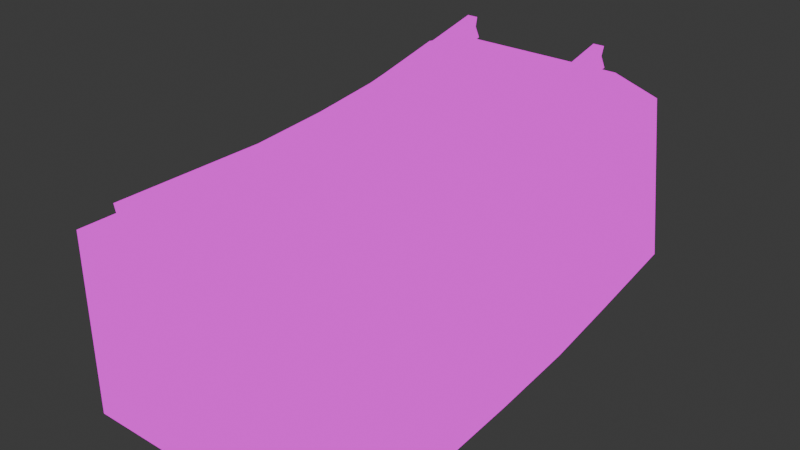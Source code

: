 # Source: track_incline_bottom.blend  (saved by Blender 4.2.66; exported with 4.5.12 LTS)
import bpy
from mathutils import Matrix  # noqa: F401  (used for matrix-valued properties, if any)

bpy.ops.wm.read_factory_settings(use_empty=True)
scene = bpy.context.scene
scene.name = 'Scene'

# ---- images (referenced by path relative to the original .blend; pixels are not part of the script)
import os
ASSET_DIR = os.environ.get("B2B_ASSET_DIR", "")  # directory of the original .blend (textures are referenced by path, not embedded)
HERE = os.path.dirname(os.path.abspath(__file__))  # packed textures are extracted next to this script under _unpacked/

def load_image(name, relpath, width, height, colorspace="sRGB"):
    """Load a texture the original file referenced (path relative to the .blend, or extracted next to this script)."""
    p = next((c for c in (os.path.join(HERE, relpath), os.path.join(ASSET_DIR, relpath)) if relpath and os.path.exists(c)), "")
    if p:
        img = bpy.data.images.load(p, check_existing=True)
        img.name = name
    else:  # same state as the original file: an image datablock whose file is absent (Cycles renders it pink)
        img = bpy.data.images.new(name, width, height)
        img.source = "FILE"
        img.filepath = "//" + (relpath or name)
    img.colorspace_settings.name = colorspace
    return img
img_trains_png = load_image('trains.png', 'trains.png', 1024, 1024, 'sRGB')

# ---- materials (node trees are filled in below, after node groups)
mat_track = bpy.data.materials.new('track')
mat_track.alpha_threshold = 0.0
mat_track.roughness = 0.5
mat_track.line_color = (0.0, 0.0, 0.0, 1.0)

# ---- material node trees
mat_track.use_nodes = True; mat_track.node_tree.nodes.clear()
_N = mat_track.node_tree.nodes; _L = mat_track.node_tree.links
n0 = _N.new('ShaderNodeOutputMaterial'); n0.name = 'Material Output'; n0.location = (300, 300)
n1 = _N.new('ShaderNodeEmission'); n1.name = 'Emission'; n1.location = (10, 300)
n2 = _N.new('ShaderNodeTexImage'); n2.name = 'Image Texture'; n2.location = (-280, 280)
n2.image = img_trains_png
n2.interpolation = 'Closest'
_L.new(n1.outputs[0], n0.inputs[0])
_L.new(n2.outputs[0], n1.inputs[0])
n0.is_active_output = True

# ---- world
world_world = bpy.data.worlds.new('World'); scene.world = world_world
world_world.use_nodes = True; world_world.node_tree.nodes.clear()
_N = world_world.node_tree.nodes; _L = world_world.node_tree.links
n0 = _N.new('ShaderNodeOutputWorld'); n0.name = 'World Output'; n0.location = (300, 300)
n1 = _N.new('ShaderNodeBackground'); n1.name = 'Background'; n1.location = (10, 300)
n1.inputs[0].default_value = (0.05088, 0.05088, 0.05088, 1.0)
_L.new(n1.outputs[0], n0.inputs[0])
n0.is_active_output = True
world_world.color = (0.05088, 0.05088, 0.05088)
world_world.sun_shadow_jitter_overblur = 0.0

# ---- meshes
me_cube_014 = bpy.data.meshes.new('Cube.014')
me_cube_014.from_pydata([(0.7445, -2.5, 0.05879), (0.7445, -2.5, 0.3088), (0.7445, 2.487, 0.559), (0.7445, 2.439, 0.8045), (0.8695, -2.5, 0.05879), (0.8695, -2.5, 0.3088), (0.8695, 2.487, 0.559), (0.8695, 2.439, 0.8045), (0.8366, -2.5, 0.1838), (0.8366, 2.463, 0.6818), (0.7775, 2.463, 0.6818), (0.7775, -2.5, 0.1838), (-0.8739, -2.5, 0.05879), (-0.8739, -2.5, 0.3088), (-0.8739, 2.487, 0.559), (-0.8739, 2.439, 0.8045), (-0.7489, -2.5, 0.05879), (-0.7489, -2.5, 0.3088), (-0.7489, 2.487, 0.559), (-0.7489, 2.439, 0.8045), (-0.7819, -2.5, 0.1838), (-0.7819, 2.463, 0.6818), (-0.841, 2.463, 0.6818), (-0.841, -2.5, 0.1838), (-0.7489, -1.667, 0.05879), (-0.7489, -0.8333, 0.05879), (-0.7489, 0.0, 0.121), (-0.7489, 0.8401, 0.2217), (-0.7489, 1.676, 0.3833), (-0.841, 1.667, 0.508), (-0.841, 0.8333, 0.3465), (-0.841, 0.0, 0.246), (-0.841, -0.8333, 0.1838), (-0.841, -1.667, 0.1838), (-0.8739, -1.667, 0.05879), (-0.8739, -0.8333, 0.05879), (-0.8739, 0.0, 0.121), (-0.8739, 0.8401, 0.2217), (-0.8739, 1.676, 0.3833), (-0.7489, -1.667, 0.3088), (-0.7489, -0.8333, 0.3088), (-0.7489, 0.0, 0.371), (-0.7489, 0.8265, 0.4713), (-0.7489, 1.657, 0.6326), (-0.8739, -1.667, 0.3088), (-0.8739, -0.8333, 0.3088), (-0.8739, 0.0, 0.371), (-0.8739, 0.8265, 0.4713), (-0.8739, 1.657, 0.6326), (-0.7819, -1.667, 0.1838), (-0.7819, -0.8333, 0.1838), (-0.7819, 0.0, 0.246), (-0.7819, 0.8333, 0.3465), (-0.7819, 1.667, 0.508), (0.7445, -1.667, 0.05879), (0.7445, -0.8333, 0.05879), (0.7445, 0.0, 0.121), (0.7445, 0.8401, 0.2217), (0.7445, 1.676, 0.3833), (0.8366, -1.667, 0.1838), (0.8366, -0.8333, 0.1838), (0.8366, 0.0, 0.246), (0.8366, 0.8333, 0.3465), (0.8366, 1.667, 0.508), (0.7445, -1.667, 0.3088), (0.7445, -0.8333, 0.3088), (0.7445, 0.0, 0.371), (0.7445, 0.8265, 0.4713), (0.7445, 1.657, 0.6326), (0.8695, -1.667, 0.05879), (0.8695, -0.8333, 0.05879), (0.8695, 0.0, 0.121), (0.8695, 0.8401, 0.2217), (0.8695, 1.676, 0.3833), (0.7775, 1.667, 0.508), (0.7775, 0.8333, 0.3465), (0.7775, 0.0, 0.246), (0.7775, -0.8333, 0.1838), (0.7775, -1.667, 0.1838), (0.8695, -1.667, 0.3088), (0.8695, -0.8333, 0.3088), (0.8695, 0.0, 0.371), (0.8695, 0.8265, 0.4713), (0.8695, 1.657, 0.6326), (-1.0, -2.126, 0.0), (-1.0, -2.126, 0.0), (-1.0, -2.126, 0.0625), (-1.0, -2.126, 0.0625), (-1.0, -2.126, 0.0625), (-1.0, -1.876, 0.0), (-1.0, -1.876, 0.0), (-1.0, -1.876, 0.0625), (-1.0, -1.876, 0.0625), (-1.0, -1.876, 0.0625), (1.0, -2.126, 0.0), (1.0, -2.126, 0.0), (1.0, -2.126, 0.0625), (1.0, -2.126, 0.0625), (1.0, -2.126, 0.0625), (1.0, -1.876, 0.0), (1.0, -1.876, 0.0), (1.0, -1.876, 0.0625), (1.0, -1.876, 0.0625), (1.0, -1.876, 0.0625), (0.6871, -1.97, 0.05942), (0.7701, -1.97, 0.1528), (0.6871, -1.907, 0.05942), (0.7701, -1.907, 0.1528), (0.9353, -2.031, 0.05942), (0.8522, -2.031, 0.1528), (0.9353, -2.094, 0.05942), (0.8522, -2.094, 0.1528), (0.9353, -1.907, 0.05942), (0.8522, -1.907, 0.1528), (0.9353, -1.97, 0.05942), (0.8522, -1.97, 0.1528), (-0.9338, -1.97, 0.05942), (-0.8507, -1.97, 0.1528), (-0.9338, -1.907, 0.05942), (-0.8507, -1.907, 0.1528), (-0.9338, -2.094, 0.05942), (-0.8507, -2.094, 0.1528), (-0.9338, -2.031, 0.05942), (-0.8507, -2.031, 0.1528), (-0.6855, -2.031, 0.05942), (-0.7686, -2.031, 0.1528), (-0.6855, -2.094, 0.05942), (-0.7686, -2.094, 0.1528), (-0.6855, -1.907, 0.05942), (-0.7686, -1.907, 0.1528), (-0.6855, -1.97, 0.05942), (-0.7686, -1.97, 0.1528), (0.6871, -2.094, 0.05942), (0.7701, -2.094, 0.1528), (0.6871, -2.031, 0.05942), (0.7701, -2.031, 0.1528), (-1.0, -1.126, 0.0), (-1.0, -1.126, 0.0), (-1.0, -1.126, 0.0625), (-1.0, -1.126, 0.0625), (-1.0, -1.126, 0.0625), (-1.0, -0.8762, 0.0), (-1.0, -0.8762, 0.0), (-1.0, -0.8762, 0.0625), (-1.0, -0.8762, 0.0625), (-1.0, -0.8762, 0.0625), (1.0, -1.126, 0.0), (1.0, -1.126, 0.0), (1.0, -1.126, 0.0625), (1.0, -1.126, 0.0625), (1.0, -1.126, 0.0625), (1.0, -0.8762, 0.0), (1.0, -0.8762, 0.0), (1.0, -0.8762, 0.0625), (1.0, -0.8762, 0.0625), (1.0, -0.8762, 0.0625), (0.6871, -0.9696, 0.05942), (0.7701, -0.9696, 0.1528), (0.6871, -0.9071, 0.05942), (0.7701, -0.9071, 0.1528), (0.9353, -1.031, 0.05942), (0.8522, -1.031, 0.1528), (0.9353, -1.094, 0.05942), (0.8522, -1.094, 0.1528), (0.9353, -0.9071, 0.05942), (0.8522, -0.9071, 0.1528), (0.9353, -0.9696, 0.05942), (0.8522, -0.9696, 0.1528), (-0.9338, -0.9696, 0.05942), (-0.8507, -0.9696, 0.1528), (-0.9338, -0.9071, 0.05942), (-0.8507, -0.9071, 0.1528), (-0.9338, -1.094, 0.05942), (-0.8507, -1.094, 0.1528), (-0.9338, -1.031, 0.05942), (-0.8507, -1.031, 0.1528), (-0.6855, -1.031, 0.05942), (-0.7686, -1.031, 0.1528), (-0.6855, -1.094, 0.05942), (-0.7686, -1.094, 0.1528), (-0.6855, -0.9071, 0.05942), (-0.7686, -0.9071, 0.1528), (-0.6855, -0.9696, 0.05942), (-0.7686, -0.9696, 0.1528), (0.6871, -1.094, 0.05942), (0.7701, -1.094, 0.1528), (0.6871, -1.031, 0.05942), (0.7701, -1.031, 0.1528), (-1.0, -0.1259, 0.05192), (-1.0, -0.1259, 0.05192), (-1.0, -0.1302, 0.1143), (-1.0, -0.1302, 0.1143), (-1.0, -0.1302, 0.1143), (-1.0, 0.1235, 0.0689), (-1.0, 0.1235, 0.0689), (-1.0, 0.1192, 0.1313), (-1.0, 0.1192, 0.1313), (-1.0, 0.1192, 0.1313), (1.0, -0.1259, 0.05192), (1.0, -0.1259, 0.05192), (1.0, -0.1302, 0.1143), (1.0, -0.1302, 0.1143), (1.0, -0.1302, 0.1143), (1.0, 0.1235, 0.0689), (1.0, 0.1235, 0.0689), (1.0, 0.1192, 0.1313), (1.0, 0.1192, 0.1313), (1.0, 0.1192, 0.1313), (0.6871, 0.02628, 0.1218), (0.7701, 0.01993, 0.215), (0.6871, 0.08863, 0.1261), (0.7701, 0.08229, 0.2193), (0.9353, -0.03518, 0.1177), (0.8522, -0.04153, 0.2108), (0.9353, -0.09754, 0.1134), (0.8522, -0.1039, 0.2066), (0.9353, 0.08863, 0.1261), (0.8522, 0.08229, 0.2193), (0.9353, 0.02628, 0.1218), (0.8522, 0.01993, 0.215), (-0.9338, 0.02628, 0.1218), (-0.8507, 0.01993, 0.215), (-0.9338, 0.08863, 0.1261), (-0.8507, 0.08229, 0.2193), (-0.9338, -0.09754, 0.1134), (-0.8507, -0.1039, 0.2066), (-0.9338, -0.03518, 0.1177), (-0.8507, -0.04153, 0.2108), (-0.6855, -0.03518, 0.1177), (-0.7686, -0.04153, 0.2108), (-0.6855, -0.09754, 0.1134), (-0.7686, -0.1039, 0.2066), (-0.6855, 0.08863, 0.1261), (-0.7686, 0.08229, 0.2193), (-0.6855, 0.02628, 0.1218), (-0.7686, 0.01993, 0.215), (0.6871, -0.09754, 0.1134), (0.7701, -0.1039, 0.2066), (0.6871, -0.03518, 0.1177), (0.7701, -0.04153, 0.2108), (-1.0, 0.8757, 0.1677), (-1.0, 0.8757, 0.1677), (-1.0, 0.8648, 0.2292), (-1.0, 0.8648, 0.2292), (-1.0, 0.8648, 0.2292), (-1.0, 1.122, 0.2116), (-1.0, 1.122, 0.2116), (-1.0, 1.111, 0.2731), (-1.0, 1.111, 0.2731), (-1.0, 1.111, 0.2731), (1.0, 0.8757, 0.1677), (1.0, 0.8757, 0.1677), (1.0, 0.8648, 0.2292), (1.0, 0.8648, 0.2292), (1.0, 0.8648, 0.2292), (1.0, 1.122, 0.2116), (1.0, 1.122, 0.2116), (1.0, 1.111, 0.2731), (1.0, 1.111, 0.2731), (1.0, 1.111, 0.2731), (0.6871, 1.019, 0.2537), (0.7701, 1.003, 0.3456), (0.6871, 1.081, 0.2646), (0.7701, 1.065, 0.3566), (0.9353, 0.9588, 0.2429), (0.8522, 0.9425, 0.3348), (0.9353, 0.8973, 0.2319), (0.8522, 0.8809, 0.3239), (0.9353, 1.081, 0.2646), (0.8522, 1.065, 0.3566), (0.9353, 1.019, 0.2537), (0.8522, 1.003, 0.3456), (-0.9338, 1.019, 0.2537), (-0.8507, 1.003, 0.3456), (-0.9338, 1.081, 0.2646), (-0.8507, 1.065, 0.3566), (-0.9338, 0.8973, 0.2319), (-0.8507, 0.8809, 0.3239), (-0.9338, 0.9588, 0.2429), (-0.8507, 0.9425, 0.3348), (-0.6855, 0.9588, 0.2429), (-0.7686, 0.9425, 0.3348), (-0.6855, 0.8973, 0.2319), (-0.7686, 0.8809, 0.3239), (-0.6855, 1.081, 0.2646), (-0.7686, 1.065, 0.3566), (-0.6855, 1.019, 0.2537), (-0.7686, 1.003, 0.3456), (0.6871, 0.8973, 0.2319), (0.7701, 0.8809, 0.3239), (0.6871, 0.9588, 0.2429), (0.7701, 0.9425, 0.3348), (-1.0, 1.877, 0.3596), (-1.0, 1.877, 0.3596), (-1.0, 1.863, 0.4205), (-1.0, 1.863, 0.4205), (-1.0, 1.863, 0.4205), (-1.0, 2.121, 0.4154), (-1.0, 2.121, 0.4154), (-1.0, 2.107, 0.4763), (-1.0, 2.107, 0.4763), (-1.0, 2.107, 0.4763), (1.0, 1.877, 0.3596), (1.0, 1.877, 0.3596), (1.0, 1.863, 0.4205), (1.0, 1.863, 0.4205), (1.0, 1.863, 0.4205), (1.0, 2.121, 0.4154), (1.0, 2.121, 0.4154), (1.0, 2.107, 0.4763), (1.0, 2.107, 0.4763), (1.0, 2.107, 0.4763), (0.6871, 2.016, 0.4525), (0.7701, 1.996, 0.5435), (0.6871, 2.077, 0.4664), (0.7701, 2.056, 0.5574), (0.9353, 1.956, 0.4387), (0.8522, 1.935, 0.5298), (0.9353, 1.895, 0.4248), (0.8522, 1.875, 0.5158), (0.9353, 2.077, 0.4664), (0.8522, 2.056, 0.5574), (0.9353, 2.016, 0.4525), (0.8522, 1.996, 0.5435), (-0.9338, 2.016, 0.4525), (-0.8507, 1.996, 0.5435), (-0.9338, 2.077, 0.4664), (-0.8507, 2.056, 0.5574), (-0.9338, 1.895, 0.4248), (-0.8507, 1.875, 0.5158), (-0.9338, 1.956, 0.4387), (-0.8507, 1.935, 0.5298), (-0.6855, 1.956, 0.4387), (-0.7686, 1.935, 0.5298), (-0.6855, 1.895, 0.4248), (-0.7686, 1.875, 0.5158), (-0.6855, 2.077, 0.4664), (-0.7686, 2.056, 0.5574), (-0.6855, 2.016, 0.4525), (-0.7686, 1.996, 0.5435), (0.6871, 1.895, 0.4248), (0.7701, 1.875, 0.5158), (0.6871, 1.956, 0.4387), (0.7701, 1.935, 0.5298), (-1.485, -2.5, -2.148), (-1.0, -2.5, 0.03547), (-1.485, 2.895, -1.612), (-1.0, 2.489, 0.533), (1.485, -2.5, -2.148), (1.0, -2.5, 0.03547), (1.485, 2.895, -1.612), (1.0, 2.489, 0.533), (-1.485, -2.5, -0.1441), (-1.485, 2.522, 0.3566), (1.485, 2.522, 0.3566), (1.485, -2.5, -0.1441), (-1.485, 1.845, -1.822), (-1.485, 0.9645, -1.986), (-1.485, 3.013e-33, -2.087), (-1.485, -0.8333, -2.148), (-1.485, -1.667, -2.148), (-1.0, -1.667, 0.03547), (-1.0, -0.8333, 0.03547), (-1.0, 3.013e-33, 0.09658), (-1.0, 0.8408, 0.1934), (-1.0, 1.68, 0.3548), (1.485, -1.667, -2.148), (1.485, -0.8333, -2.148), (1.485, 3.013e-33, -2.087), (1.485, 0.9645, -1.986), (1.485, 1.845, -1.822), (1.0, 1.68, 0.3548), (1.0, 0.8408, 0.1934), (1.0, 3.013e-33, 0.09658), (1.0, -0.8333, 0.03547), (1.0, -1.667, 0.03547), (1.485, 1.693, 0.1758), (1.485, 0.851, 0.01413), (1.485, 3.013e-33, -0.08302), (1.485, -0.8333, -0.1441), (1.485, -1.667, -0.1441), (-1.485, -1.667, -0.1441), (-1.485, -0.8333, -0.1441), (-1.485, 3.013e-33, -0.08302), (-1.485, 0.851, 0.01413), (-1.485, 1.693, 0.1758)], [], [(48, 43, 19, 15), (44, 33, 23, 13), (21, 18, 14, 22), (19, 21, 22, 15), (11, 0, 4, 8), (63, 73, 6, 9), (7, 9, 10, 3), (13, 23, 20, 17), (43, 53, 21, 19), (78, 54, 0, 11), (28, 38, 14, 18), (68, 83, 7, 3), (9, 6, 2, 10), (83, 63, 9, 7), (1, 11, 8, 5), (73, 58, 2, 6), (64, 78, 11, 1), (23, 12, 16, 20), (53, 28, 18, 21), (33, 34, 12, 23), (22, 14, 38, 29), (29, 38, 37, 30), (30, 37, 36, 31), (31, 36, 35, 32), (32, 35, 34, 33), (20, 16, 24, 49), (49, 24, 25, 50), (50, 25, 26, 51), (51, 26, 27, 52), (52, 27, 28, 53), (16, 12, 34, 24), (24, 34, 35, 25), (25, 35, 36, 26), (26, 36, 37, 27), (27, 37, 38, 28), (17, 20, 49, 39), (39, 49, 50, 40), (40, 50, 51, 41), (41, 51, 52, 42), (42, 52, 53, 43), (15, 22, 29, 48), (48, 29, 30, 47), (47, 30, 31, 46), (46, 31, 32, 45), (45, 32, 33, 44), (13, 17, 39, 44), (44, 39, 40, 45), (45, 40, 41, 46), (46, 41, 42, 47), (47, 42, 43, 48), (3, 10, 74, 68), (68, 74, 75, 67), (67, 75, 76, 66), (66, 76, 77, 65), (65, 77, 78, 64), (4, 0, 54, 69), (69, 54, 55, 70), (70, 55, 56, 71), (71, 56, 57, 72), (72, 57, 58, 73), (5, 8, 59, 79), (79, 59, 60, 80), (80, 60, 61, 81), (81, 61, 62, 82), (82, 62, 63, 83), (1, 5, 79, 64), (64, 79, 80, 65), (65, 80, 81, 66), (66, 81, 82, 67), (67, 82, 83, 68), (10, 2, 58, 74), (74, 58, 57, 75), (75, 57, 56, 76), (76, 56, 55, 77), (77, 55, 54, 78), (8, 4, 69, 59), (59, 69, 70, 60), (60, 70, 71, 61), (61, 71, 72, 62), (62, 72, 73, 63), (93, 90, 85, 88), (101, 99, 89, 91), (98, 95, 100, 103), (86, 84, 94, 96), (87, 97, 102, 92), (107, 106, 104, 105), (111, 110, 108, 109), (115, 114, 112, 113), (119, 118, 116, 117), (123, 122, 120, 121), (131, 130, 128, 129), (127, 126, 124, 125), (135, 134, 132, 133), (145, 142, 137, 140), (153, 151, 141, 143), (150, 147, 152, 155), (138, 136, 146, 148), (139, 149, 154, 144), (159, 158, 156, 157), (163, 162, 160, 161), (167, 166, 164, 165), (171, 170, 168, 169), (175, 174, 172, 173), (183, 182, 180, 181), (179, 178, 176, 177), (187, 186, 184, 185), (197, 194, 189, 192), (205, 203, 193, 195), (202, 199, 204, 207), (190, 188, 198, 200), (191, 201, 206, 196), (211, 210, 208, 209), (215, 214, 212, 213), (219, 218, 216, 217), (223, 222, 220, 221), (227, 226, 224, 225), (235, 234, 232, 233), (231, 230, 228, 229), (239, 238, 236, 237), (249, 246, 241, 244), (257, 255, 245, 247), (254, 251, 256, 259), (242, 240, 250, 252), (243, 253, 258, 248), (263, 262, 260, 261), (267, 266, 264, 265), (271, 270, 268, 269), (275, 274, 272, 273), (279, 278, 276, 277), (287, 286, 284, 285), (283, 282, 280, 281), (291, 290, 288, 289), (301, 298, 293, 296), (309, 307, 297, 299), (306, 303, 308, 311), (294, 292, 302, 304), (295, 305, 310, 300), (315, 314, 312, 313), (319, 318, 316, 317), (323, 322, 320, 321), (327, 326, 324, 325), (331, 330, 328, 329), (339, 338, 336, 337), (335, 334, 332, 333), (343, 342, 340, 341), (385, 365, 347, 353), (353, 347, 351, 354), (380, 375, 349, 355), (355, 349, 345, 352), (375, 361, 345, 349), (348, 355, 352, 344), (366, 380, 355, 348), (346, 353, 354, 350), (356, 385, 353, 346), (344, 352, 381, 360), (360, 381, 382, 359), (359, 382, 383, 358), (358, 383, 384, 357), (357, 384, 385, 356), (350, 354, 376, 370), (370, 376, 377, 369), (369, 377, 378, 368), (368, 378, 379, 367), (367, 379, 380, 366), (351, 347, 365, 371), (371, 365, 364, 372), (372, 364, 363, 373), (373, 363, 362, 374), (374, 362, 361, 375), (354, 351, 371, 376), (376, 371, 372, 377), (377, 372, 373, 378), (378, 373, 374, 379), (379, 374, 375, 380), (352, 345, 361, 381), (381, 361, 362, 382), (382, 362, 363, 383), (383, 363, 364, 384), (384, 364, 365, 385)])
_uv = me_cube_014.uv_layers.new(name='UVMap')
_uv.uv.foreach_set('vector', [0.0764, 0.9218, 0.0764, 0.9218, 0.0764, 0.9218, 0.0764, 0.9218, 0.04657, 0.9209, 0.04657, 0.9209, 0.04657, 0.9209, 0.04657, 0.9209, 0.04657, 0.9209, 0.04657, 0.9209, 0.04657, 0.9209, 0.04657, 0.9209, 0.04657, 0.9209, 0.04657, 0.9209, 0.04657, 0.9209, 0.04657, 0.9209, 0.04657, 0.9209, 0.04657, 0.9209, 0.04657, 0.9209, 0.04657, 0.9209, 0.07702, 0.9206, 0.07702, 0.9206, 0.07702, 0.9206, 0.07702, 0.9206, 0.04657, 0.9209, 0.04657, 0.9209, 0.04657, 0.9209, 0.04657, 0.9209, 0.04657, 0.9209, 0.04657, 0.9209, 0.04657, 0.9209, 0.04657, 0.9209, 0.04657, 0.9209, 0.04657, 0.9209, 0.04657, 0.9209, 0.04657, 0.9209, 0.07702, 0.9206, 0.07702, 0.9206, 0.07702, 0.9206, 0.07702, 0.9206, 0.04657, 0.9209, 0.04657, 0.9209, 0.04657, 0.9209, 0.04657, 0.9209, 0.0764, 0.9218, 0.0764, 0.9218, 0.0764, 0.9218, 0.0764, 0.9218, 0.04657, 0.9209, 0.04657, 0.9209, 0.04657, 0.9209, 0.04657, 0.9209, 0.04657, 0.9209, 0.04657, 0.9209, 0.04657, 0.9209, 0.04657, 0.9209, 0.04657, 0.9209, 0.04657, 0.9209, 0.04657, 0.9209, 0.04657, 0.9209, 0.04657, 0.9209, 0.04657, 0.9209, 0.04657, 0.9209, 0.04657, 0.9209, 0.04657, 0.9209, 0.04657, 0.9209, 0.04657, 0.9209, 0.04657, 0.9209, 0.04657, 0.9209, 0.04657, 0.9209, 0.04657, 0.9209, 0.04657, 0.9209, 0.07702, 0.9206, 0.07702, 0.9206, 0.07702, 0.9206, 0.07702, 0.9206, 0.07702, 0.9206, 0.07702, 0.9206, 0.07702, 0.9206, 0.07702, 0.9206, 0.07702, 0.9206, 0.07702, 0.9206, 0.07702, 0.9206, 0.07702, 0.9206, 0.07702, 0.9206, 0.07702, 0.9206, 0.07702, 0.9206, 0.07702, 0.9206, 0.07702, 0.9206, 0.07702, 0.9206, 0.07702, 0.9206, 0.07702, 0.9206, 0.07702, 0.9206, 0.07702, 0.9206, 0.07702, 0.9206, 0.07702, 0.9206, 0.07702, 0.9206, 0.07702, 0.9206, 0.07702, 0.9206, 0.07702, 0.9206, 0.07702, 0.9206, 0.07702, 0.9206, 0.07702, 0.9206, 0.07702, 0.9206, 0.07702, 0.9206, 0.07702, 0.9206, 0.07702, 0.9206, 0.07702, 0.9206, 0.07702, 0.9206, 0.07702, 0.9206, 0.07702, 0.9206, 0.07702, 0.9206, 0.07702, 0.9206, 0.07702, 0.9206, 0.07702, 0.9206, 0.07702, 0.9206, 0.07702, 0.9206, 0.07702, 0.9206, 0.07702, 0.9206, 0.07702, 0.9206, 0.04657, 0.9209, 0.04657, 0.9209, 0.04657, 0.9209, 0.04657, 0.9209, 0.04657, 0.9209, 0.04657, 0.9209, 0.04657, 0.9209, 0.04657, 0.9209, 0.04657, 0.9209, 0.04657, 0.9209, 0.04657, 0.9209, 0.04657, 0.9209, 0.04657, 0.9209, 0.04657, 0.9209, 0.04657, 0.9209, 0.04657, 0.9209, 0.04657, 0.9209, 0.04657, 0.9209, 0.04657, 0.9209, 0.04657, 0.9209, 0.04657, 0.9209, 0.04657, 0.9209, 0.04657, 0.9209, 0.04657, 0.9209, 0.04657, 0.9209, 0.04657, 0.9209, 0.04657, 0.9209, 0.04657, 0.9209, 0.04657, 0.9209, 0.04657, 0.9209, 0.04657, 0.9209, 0.04657, 0.9209, 0.04657, 0.9209, 0.04657, 0.9209, 0.04657, 0.9209, 0.04657, 0.9209, 0.04657, 0.9209, 0.04657, 0.9209, 0.04657, 0.9209, 0.04657, 0.9209, 0.04657, 0.9209, 0.04657, 0.9209, 0.04657, 0.9209, 0.04657, 0.9209, 0.04657, 0.9209, 0.04657, 0.9209, 0.04657, 0.9209, 0.04657, 0.9209, 0.04657, 0.9209, 0.04657, 0.9209, 0.04657, 0.9209, 0.04657, 0.9209, 0.04657, 0.9209, 0.04657, 0.9209, 0.04657, 0.9209, 0.04657, 0.9209, 0.04657, 0.9209, 0.04657, 0.9209, 0.04657, 0.9209, 0.04657, 0.9209, 0.0764, 0.9218, 0.0764, 0.9218, 0.0764, 0.9218, 0.0764, 0.9218, 0.0764, 0.9218, 0.0764, 0.9218, 0.0764, 0.9218, 0.0764, 0.9218, 0.0764, 0.9218, 0.0764, 0.9218, 0.0764, 0.9218, 0.0764, 0.9218, 0.0764, 0.9218, 0.0764, 0.9218, 0.0764, 0.9218, 0.0764, 0.9218, 0.0764, 0.9218, 0.0764, 0.9218, 0.0764, 0.9218, 0.0764, 0.9218, 0.04657, 0.9209, 0.04657, 0.9209, 0.04657, 0.9209, 0.04657, 0.9209, 0.04657, 0.9209, 0.04657, 0.9209, 0.04657, 0.9209, 0.04657, 0.9209, 0.04657, 0.9209, 0.04657, 0.9209, 0.04657, 0.9209, 0.04657, 0.9209, 0.04657, 0.9209, 0.04657, 0.9209, 0.04657, 0.9209, 0.04657, 0.9209, 0.04657, 0.9209, 0.04657, 0.9209, 0.04657, 0.9209, 0.04657, 0.9209, 0.04657, 0.9209, 0.04657, 0.9209, 0.04657, 0.9209, 0.04657, 0.9209, 0.04657, 0.9209, 0.04657, 0.9209, 0.04657, 0.9209, 0.04657, 0.9209, 0.04657, 0.9209, 0.04657, 0.9209, 0.04657, 0.9209, 0.04657, 0.9209, 0.04657, 0.9209, 0.04657, 0.9209, 0.04657, 0.9209, 0.04657, 0.9209, 0.04657, 0.9209, 0.04657, 0.9209, 0.04657, 0.9209, 0.04657, 0.9209, 0.04657, 0.9209, 0.04657, 0.9209, 0.04657, 0.9209, 0.04657, 0.9209, 0.04657, 0.9209, 0.04657, 0.9209, 0.04657, 0.9209, 0.04657, 0.9209, 0.04657, 0.9209, 0.04657, 0.9209, 0.04657, 0.9209, 0.04657, 0.9209, 0.04657, 0.9209, 0.04657, 0.9209, 0.04657, 0.9209, 0.04657, 0.9209, 0.04657, 0.9209, 0.04657, 0.9209, 0.04657, 0.9209, 0.04657, 0.9209, 0.0764, 0.9218, 0.0764, 0.9218, 0.0764, 0.9218, 0.0764, 0.9218, 0.0764, 0.9218, 0.0764, 0.9218, 0.0764, 0.9218, 0.0764, 0.9218, 0.0764, 0.9218, 0.0764, 0.9218, 0.0764, 0.9218, 0.0764, 0.9218, 0.0764, 0.9218, 0.0764, 0.9218, 0.0764, 0.9218, 0.0764, 0.9218, 0.0764, 0.9218, 0.0764, 0.9218, 0.0764, 0.9218, 0.0764, 0.9218, 0.07702, 0.9206, 0.07702, 0.9206, 0.07702, 0.9206, 0.07702, 0.9206, 0.07702, 0.9206, 0.07702, 0.9206, 0.07702, 0.9206, 0.07702, 0.9206, 0.07702, 0.9206, 0.07702, 0.9206, 0.07702, 0.9206, 0.07702, 0.9206, 0.07702, 0.9206, 0.07702, 0.9206, 0.07702, 0.9206, 0.07702, 0.9206, 0.07702, 0.9206, 0.07702, 0.9206, 0.07702, 0.9206, 0.07702, 0.9206, 0.07702, 0.9206, 0.07702, 0.9206, 0.07702, 0.9206, 0.07702, 0.9206, 0.07702, 0.9206, 0.07702, 0.9206, 0.07702, 0.9206, 0.07702, 0.9206, 0.07702, 0.9206, 0.07702, 0.9206, 0.07702, 0.9206, 0.07702, 0.9206, 0.07702, 0.9206, 0.07702, 0.9206, 0.07702, 0.9206, 0.07702, 0.9206, 0.07702, 0.9206, 0.07702, 0.9206, 0.07702, 0.9206, 0.07702, 0.9206, 0.0918, 0.959, 0.09375, 0.959, 0.09375, 0.9668, 0.0918, 0.9668, 0.03125, 0.959, 0.03125, 0.957, 0.09375, 0.957, 0.09375, 0.959, 0.0332, 0.9668, 0.03125, 0.9668, 0.03125, 0.959, 0.0332, 0.959, 0.09375, 0.9668, 0.09375, 0.9688, 0.03125, 0.9688, 0.03125, 0.9668, 0.09375, 0.9668, 0.03125, 0.9668, 0.03125, 0.959, 0.09375, 0.959, 0.04208, 0.9235, 0.04208, 0.9235, 0.04208, 0.9235, 0.04208, 0.9235, 0.04208, 0.9235, 0.04208, 0.9235, 0.04208, 0.9235, 0.04208, 0.9235, 0.04208, 0.9235, 0.04208, 0.9235, 0.04208, 0.9235, 0.04208, 0.9235, 0.04208, 0.9235, 0.04208, 0.9235, 0.04208, 0.9235, 0.04208, 0.9235, 0.04208, 0.9235, 0.04208, 0.9235, 0.04208, 0.9235, 0.04208, 0.9235, 0.04208, 0.9235, 0.04208, 0.9235, 0.04208, 0.9235, 0.04208, 0.9235, 0.04208, 0.9235, 0.04208, 0.9235, 0.04208, 0.9235, 0.04208, 0.9235, 0.04208, 0.9235, 0.04208, 0.9235, 0.04208, 0.9235, 0.04208, 0.9235, 0.0918, 0.959, 0.09375, 0.959, 0.09375, 0.9668, 0.0918, 0.9668, 0.03125, 0.959, 0.03125, 0.957, 0.09375, 0.957, 0.09375, 0.959, 0.0332, 0.9668, 0.03125, 0.9668, 0.03125, 0.959, 0.0332, 0.959, 0.09375, 0.9668, 0.09375, 0.9688, 0.03125, 0.9688, 0.03125, 0.9668, 0.09375, 0.9668, 0.03125, 0.9668, 0.03125, 0.959, 0.09375, 0.959, 0.04208, 0.9235, 0.04208, 0.9235, 0.04208, 0.9235, 0.04208, 0.9235, 0.04208, 0.9235, 0.04208, 0.9235, 0.04208, 0.9235, 0.04208, 0.9235, 0.04208, 0.9235, 0.04208, 0.9235, 0.04208, 0.9235, 0.04208, 0.9235, 0.04208, 0.9235, 0.04208, 0.9235, 0.04208, 0.9235, 0.04208, 0.9235, 0.04208, 0.9235, 0.04208, 0.9235, 0.04208, 0.9235, 0.04208, 0.9235, 0.04208, 0.9235, 0.04208, 0.9235, 0.04208, 0.9235, 0.04208, 0.9235, 0.04208, 0.9235, 0.04208, 0.9235, 0.04208, 0.9235, 0.04208, 0.9235, 0.04208, 0.9235, 0.04208, 0.9235, 0.04208, 0.9235, 0.04208, 0.9235, 0.0918, 0.959, 0.09375, 0.959, 0.09375, 0.9668, 0.0918, 0.9668, 0.03125, 0.959, 0.03125, 0.957, 0.09375, 0.957, 0.09375, 0.959, 0.0332, 0.9668, 0.03125, 0.9668, 0.03125, 0.959, 0.0332, 0.959, 0.09375, 0.9668, 0.09375, 0.9688, 0.03125, 0.9688, 0.03125, 0.9668, 0.09375, 0.9668, 0.03125, 0.9668, 0.03125, 0.959, 0.09375, 0.959, 0.04208, 0.9235, 0.04208, 0.9235, 0.04208, 0.9235, 0.04208, 0.9235, 0.04208, 0.9235, 0.04208, 0.9235, 0.04208, 0.9235, 0.04208, 0.9235, 0.04208, 0.9235, 0.04208, 0.9235, 0.04208, 0.9235, 0.04208, 0.9235, 0.04208, 0.9235, 0.04208, 0.9235, 0.04208, 0.9235, 0.04208, 0.9235, 0.04208, 0.9235, 0.04208, 0.9235, 0.04208, 0.9235, 0.04208, 0.9235, 0.04208, 0.9235, 0.04208, 0.9235, 0.04208, 0.9235, 0.04208, 0.9235, 0.04208, 0.9235, 0.04208, 0.9235, 0.04208, 0.9235, 0.04208, 0.9235, 0.04208, 0.9235, 0.04208, 0.9235, 0.04208, 0.9235, 0.04208, 0.9235, 0.0918, 0.959, 0.09375, 0.959, 0.09375, 0.9668, 0.0918, 0.9668, 0.03125, 0.959, 0.03125, 0.957, 0.09375, 0.957, 0.09375, 0.959, 0.0332, 0.9668, 0.03125, 0.9668, 0.03125, 0.959, 0.0332, 0.959, 0.09375, 0.9668, 0.09375, 0.9688, 0.03125, 0.9688, 0.03125, 0.9668, 0.09375, 0.9668, 0.03125, 0.9668, 0.03125, 0.959, 0.09375, 0.959, 0.04208, 0.9235, 0.04208, 0.9235, 0.04208, 0.9235, 0.04208, 0.9235, 0.04208, 0.9235, 0.04208, 0.9235, 0.04208, 0.9235, 0.04208, 0.9235, 0.04208, 0.9235, 0.04208, 0.9235, 0.04208, 0.9235, 0.04208, 0.9235, 0.04208, 0.9235, 0.04208, 0.9235, 0.04208, 0.9235, 0.04208, 0.9235, 0.04208, 0.9235, 0.04208, 0.9235, 0.04208, 0.9235, 0.04208, 0.9235, 0.04208, 0.9235, 0.04208, 0.9235, 0.04208, 0.9235, 0.04208, 0.9235, 0.04208, 0.9235, 0.04208, 0.9235, 0.04208, 0.9235, 0.04208, 0.9235, 0.04208, 0.9235, 0.04208, 0.9235, 0.04208, 0.9235, 0.04208, 0.9235, 0.0918, 0.959, 0.09375, 0.959, 0.09375, 0.9668, 0.0918, 0.9668, 0.03125, 0.959, 0.03125, 0.957, 0.09375, 0.957, 0.09375, 0.959, 0.0332, 0.9668, 0.03125, 0.9668, 0.03125, 0.959, 0.0332, 0.959, 0.09375, 0.9668, 0.09375, 0.9688, 0.03125, 0.9688, 0.03125, 0.9668, 0.09375, 0.9668, 0.03125, 0.9668, 0.03125, 0.959, 0.09375, 0.959, 0.04208, 0.9235, 0.04208, 0.9235, 0.04208, 0.9235, 0.04208, 0.9235, 0.04208, 0.9235, 0.04208, 0.9235, 0.04208, 0.9235, 0.04208, 0.9235, 0.04208, 0.9235, 0.04208, 0.9235, 0.04208, 0.9235, 0.04208, 0.9235, 0.04208, 0.9235, 0.04208, 0.9235, 0.04208, 0.9235, 0.04208, 0.9235, 0.04208, 0.9235, 0.04208, 0.9235, 0.04208, 0.9235, 0.04208, 0.9235, 0.04208, 0.9235, 0.04208, 0.9235, 0.04208, 0.9235, 0.04208, 0.9235, 0.04208, 0.9235, 0.04208, 0.9235, 0.04208, 0.9235, 0.04208, 0.9235, 0.04208, 0.9235, 0.04208, 0.9235, 0.04208, 0.9235, 0.04208, 0.9235, 0.2814, 0.9427, 0.2969, 0.9427, 0.2969, 0.9688, 0.2814, 0.9688, 0.3746, 0.8123, 0.3594, 0.8183, 0.2972, 0.8191, 0.282, 0.8125, 0.3748, 0.8385, 0.3594, 0.8385, 0.3594, 0.8125, 0.3748, 0.8125, 0.375, 0.8125, 0.3594, 0.8186, 0.2968, 0.8186, 0.2812, 0.8125, 0.2969, 0.9427, 0.3594, 0.9427, 0.3594, 0.9688, 0.2969, 0.9688, 0.3747, 0.7812, 0.3747, 0.8438, 0.2815, 0.8438, 0.2815, 0.7812, 0.3125, 0.9375, 0.375, 0.9375, 0.375, 0.9688, 0.3125, 0.9688, 0.3742, 0.7812, 0.3745, 0.8436, 0.282, 0.8437, 0.2815, 0.7812, 0.2812, 0.9375, 0.3438, 0.9375, 0.3438, 0.9688, 0.2812, 0.9688, 0.2812, 0.7812, 0.3438, 0.7812, 0.3437, 0.8125, 0.2812, 0.8125, 0.2812, 0.8125, 0.3437, 0.8125, 0.3437, 0.8438, 0.2812, 0.8438, 0.2812, 0.8438, 0.3437, 0.8438, 0.3437, 0.875, 0.2812, 0.875, 0.2812, 0.875, 0.3437, 0.875, 0.3437, 0.9062, 0.2812, 0.9062, 0.2812, 0.9062, 0.3437, 0.9062, 0.3438, 0.9375, 0.2812, 0.9375, 0.3125, 0.7812, 0.375, 0.7812, 0.375, 0.8125, 0.3125, 0.8125, 0.3125, 0.8125, 0.375, 0.8125, 0.375, 0.8438, 0.3125, 0.8438, 0.3125, 0.8438, 0.375, 0.8438, 0.375, 0.875, 0.3125, 0.875, 0.3125, 0.875, 0.375, 0.875, 0.375, 0.9062, 0.3125, 0.9062, 0.3125, 0.9062, 0.375, 0.9062, 0.375, 0.9375, 0.3125, 0.9375, 0.2969, 0.8125, 0.3594, 0.8125, 0.3594, 0.8385, 0.2969, 0.8385, 0.2969, 0.8385, 0.3594, 0.8385, 0.3594, 0.8646, 0.2969, 0.8646, 0.2969, 0.8646, 0.3594, 0.8646, 0.3594, 0.8906, 0.2969, 0.8906, 0.2969, 0.8906, 0.3594, 0.8906, 0.3594, 0.9167, 0.2969, 0.9167, 0.2969, 0.9167, 0.3594, 0.9167, 0.3594, 0.9427, 0.2969, 0.9427, 0.3748, 0.9688, 0.3594, 0.9688, 0.3594, 0.9427, 0.3748, 0.9427, 0.3748, 0.9427, 0.3594, 0.9427, 0.3594, 0.9167, 0.3748, 0.9167, 0.3748, 0.9167, 0.3594, 0.9167, 0.3594, 0.8906, 0.3748, 0.8906, 0.3748, 0.8906, 0.3594, 0.8906, 0.3594, 0.8646, 0.3748, 0.8646, 0.3748, 0.8646, 0.3594, 0.8646, 0.3594, 0.8385, 0.3748, 0.8385, 0.2814, 0.8125, 0.2969, 0.8125, 0.2969, 0.8385, 0.2814, 0.8385, 0.2814, 0.8385, 0.2969, 0.8385, 0.2969, 0.8646, 0.2814, 0.8646, 0.2814, 0.8646, 0.2969, 0.8646, 0.2969, 0.8906, 0.2814, 0.8906, 0.2814, 0.8906, 0.2969, 0.8906, 0.2969, 0.9167, 0.2814, 0.9167, 0.2814, 0.9167, 0.2969, 0.9167, 0.2969, 0.9427, 0.2814, 0.9427])
me_cube_014.materials.append(mat_track)
me_cube_014.update()
me_cube_014.normals_split_custom_set([tuple(v) for v in zip(*[iter([0.0, -0.2146, 0.9767, 0.0, -0.2146, 0.9767, 0.0, -0.2146, 0.9767, 0.0, -0.2146, 0.9767, -0.967, 0.0, -0.2549, -0.967, 0.0, -0.2549, -0.967, 0.0, -0.2549, -0.967, 0.0, -0.2549, 0.0, 0.982, 0.1889, 0.0, 0.982, 0.1889, 0.0, 0.982, 0.1889, 0.0, 0.982, 0.1889, 0.0, 0.982, 0.1889, 0.0, 0.982, 0.1889, 0.0, 0.982, 0.1889, 0.0, 0.982, 0.1889, 0.0, -1.0, 0.0, 0.0, -1.0, 0.0, 0.0, -1.0, 0.0, 0.0, -1.0, 0.0, 0.9666, -0.05443, 0.2503, 0.9666, -0.05443, 0.2503, 0.9666, -0.05443, 0.2503, 0.9666, -0.05443, 0.2503, 0.0, 0.982, 0.1889, 0.0, 0.982, 0.1889, 0.0, 0.982, 0.1889, 0.0, 0.982, 0.1889, 0.0, -1.0, 0.0, 0.0, -1.0, 0.0, 0.0, -1.0, 0.0, 0.0, -1.0, 0.0, 0.9666, 0.05479, -0.2502, 0.9666, 0.05479, -0.2502, 0.9666, 0.05479, -0.2502, 0.9666, 0.05479, -0.2502, -0.967, 0.0, 0.2549, -0.967, 0.0, 0.2549, -0.967, 0.0, 0.2549, -0.967, 0.0, 0.2549, 0.0, 0.2118, -0.9773, 0.0, 0.2118, -0.9773, 0.0, 0.2118, -0.9773, 0.0, 0.2118, -0.9773, 0.0, -0.2146, 0.9767, 0.0, -0.2146, 0.9767, 0.0, -0.2146, 0.9767, 0.0, -0.2146, 0.9767, 0.0, 0.982, 0.1889, 0.0, 0.982, 0.1889, 0.0, 0.982, 0.1889, 0.0, 0.982, 0.1889, 0.9666, 0.05479, -0.2502, 0.9666, 0.05479, -0.2502, 0.9666, 0.05479, -0.2502, 0.9666, 0.05479, -0.2502, 0.0, -1.0, 0.0, 0.0, -1.0, 0.0, 0.0, -1.0, 0.0, 0.0, -1.0, 0.0, 0.0, 0.2118, -0.9773, 0.0, 0.2118, -0.9773, 0.0, 0.2118, -0.9773, 0.0, 0.2118, -0.9773, -0.967, 0.0, -0.2549, -0.967, 0.0, -0.2549, -0.967, 0.0, -0.2549, -0.967, 0.0, -0.2549, 0.0, -1.0, 0.0, 0.0, -1.0, 0.0, 0.0, -1.0, 0.0, 0.0, -1.0, 0.0, 0.9666, -0.05443, 0.2503, 0.9666, -0.05443, 0.2503, 0.9666, -0.05443, 0.2503, 0.9666, -0.05443, 0.2503, -0.967, 0.0, 0.2549, -0.967, 0.0, 0.2549, -0.967, 0.0, 0.2549, -0.967, 0.0, 0.2549, -0.9666, -0.05443, 0.2503, -0.9666, -0.05443, 0.2503, -0.9666, -0.05443, 0.2503, -0.9666, -0.05443, 0.2503, -0.9664, -0.04881, 0.2522, -0.9664, -0.04881, 0.2522, -0.9664, -0.04881, 0.2522, -0.9664, -0.04881, 0.2522, -0.9667, -0.03056, 0.2542, -0.9667, -0.03056, 0.2542, -0.9667, -0.03056, 0.2542, -0.9667, -0.03056, 0.2542, -0.9668, -0.01903, 0.2549, -0.9668, -0.01903, 0.2549, -0.9668, -0.01903, 0.2549, -0.9668, -0.01903, 0.2549, -0.967, 0.0, 0.2549, -0.967, 0.0, 0.2549, -0.967, 0.0, 0.2549, -0.967, 0.0, 0.2549, 0.967, 0.0, 0.2549, 0.967, 0.0, 0.2549, 0.967, 0.0, 0.2549, 0.967, 0.0, 0.2549, 0.967, 0.0, 0.2549, 0.967, 0.0, 0.2549, 0.967, 0.0, 0.2549, 0.967, 0.0, 0.2549, 0.9668, -0.01903, 0.2549, 0.9668, -0.01903, 0.2549, 0.9668, -0.01903, 0.2549, 0.9668, -0.01903, 0.2549, 0.9667, -0.03056, 0.2542, 0.9667, -0.03056, 0.2542, 0.9667, -0.03056, 0.2542, 0.9667, -0.03056, 0.2542, 0.9664, -0.04881, 0.2522, 0.9664, -0.04881, 0.2522, 0.9664, -0.04881, 0.2522, 0.9664, -0.04881, 0.2522, 0.0, 0.0, -1.0, 0.0, 0.0, -1.0, 0.0, 0.0, -1.0, 0.0, 0.0, -1.0, 0.0, 0.0, -1.0, 0.0, 0.0, -1.0, 0.0, 0.0, -1.0, 0.0, 0.0, -1.0, 0.0, 0.07444, -0.9972, 0.0, 0.07444, -0.9972, 0.0, 0.07444, -0.9972, 0.0, 0.07444, -0.9972, 0.0, 0.119, -0.9929, 0.0, 0.119, -0.9929, 0.0, 0.119, -0.9929, 0.0, 0.119, -0.9929, 0.0, 0.1898, -0.9818, 0.0, 0.1898, -0.9818, 0.0, 0.1898, -0.9818, 0.0, 0.1898, -0.9818, 0.967, 0.0, -0.2549, 0.967, 0.0, -0.2549, 0.967, 0.0, -0.2549, 0.967, 0.0, -0.2549, 0.967, 0.0, -0.2549, 0.967, 0.0, -0.2549, 0.967, 0.0, -0.2549, 0.967, 0.0, -0.2549, 0.9668, 0.01903, -0.2549, 0.9668, 0.01903, -0.2549, 0.9668, 0.01903, -0.2549, 0.9668, 0.01903, -0.2549, 0.9667, 0.03076, -0.2542, 0.9667, 0.03076, -0.2542, 0.9667, 0.03076, -0.2542, 0.9667, 0.03076, -0.2542, 0.9664, 0.04891, -0.2522, 0.9664, 0.04891, -0.2522, 0.9664, 0.04891, -0.2522, 0.9664, 0.04891, -0.2522, -0.9666, 0.05479, -0.2502, -0.9666, 0.05479, -0.2502, -0.9666, 0.05479, -0.2502, -0.9666, 0.05479, -0.2502, -0.9664, 0.04891, -0.2522, -0.9664, 0.04891, -0.2522, -0.9664, 0.04891, -0.2522, -0.9664, 0.04891, -0.2522, -0.9667, 0.03076, -0.2542, -0.9667, 0.03076, -0.2542, -0.9667, 0.03076, -0.2542, -0.9667, 0.03076, -0.2542, -0.9668, 0.01903, -0.2549, -0.9668, 0.01903, -0.2549, -0.9668, 0.01903, -0.2549, -0.9668, 0.01903, -0.2549, -0.967, 0.0, -0.2549, -0.967, 0.0, -0.2549, -0.967, 0.0, -0.2549, -0.967, 0.0, -0.2549, 0.0, 0.0, 1.0, 0.0, 0.0, 1.0, 0.0, 0.0, 1.0, 0.0, 0.0, 1.0, 0.0, 0.0, 1.0, 0.0, 0.0, 1.0, 0.0, 0.0, 1.0, 0.0, 0.0, 1.0, 0.0, -0.07444, 0.9972, 0.0, -0.07444, 0.9972, 0.0, -0.07444, 0.9972, 0.0, -0.07444, 0.9972, 0.0, -0.1205, 0.9927, 0.0, -0.1205, 0.9927, 0.0, -0.1205, 0.9927, 0.0, -0.1205, 0.9927, 0.0, -0.1906, 0.9817, 0.0, -0.1906, 0.9817, 0.0, -0.1906, 0.9817, 0.0, -0.1906, 0.9817, -0.9666, 0.05479, -0.2502, -0.9666, 0.05479, -0.2502, -0.9666, 0.05479, -0.2502, -0.9666, 0.05479, -0.2502, -0.9664, 0.04891, -0.2522, -0.9664, 0.04891, -0.2522, -0.9664, 0.04891, -0.2522, -0.9664, 0.04891, -0.2522, -0.9667, 0.03076, -0.2542, -0.9667, 0.03076, -0.2542, -0.9667, 0.03076, -0.2542, -0.9667, 0.03076, -0.2542, -0.9668, 0.01903, -0.2549, -0.9668, 0.01903, -0.2549, -0.9668, 0.01903, -0.2549, -0.9668, 0.01903, -0.2549, -0.967, 0.0, -0.2549, -0.967, 0.0, -0.2549, -0.967, 0.0, -0.2549, -0.967, 0.0, -0.2549, 0.0, 0.0, -1.0, 0.0, 0.0, -1.0, 0.0, 0.0, -1.0, 0.0, 0.0, -1.0, 0.0, 0.0, -1.0, 0.0, 0.0, -1.0, 0.0, 0.0, -1.0, 0.0, 0.0, -1.0, 0.0, 0.07444, -0.9972, 0.0, 0.07444, -0.9972, 0.0, 0.07444, -0.9972, 0.0, 0.07444, -0.9972, 0.0, 0.119, -0.9929, 0.0, 0.119, -0.9929, 0.0, 0.119, -0.9929, 0.0, 0.119, -0.9929, 0.0, 0.1898, -0.9818, 0.0, 0.1898, -0.9818, 0.0, 0.1898, -0.9818, 0.0, 0.1898, -0.9818, 0.967, 0.0, -0.2549, 0.967, 0.0, -0.2549, 0.967, 0.0, -0.2549, 0.967, 0.0, -0.2549, 0.967, 0.0, -0.2549, 0.967, 0.0, -0.2549, 0.967, 0.0, -0.2549, 0.967, 0.0, -0.2549, 0.9668, 0.01903, -0.2549, 0.9668, 0.01903, -0.2549, 0.9668, 0.01903, -0.2549, 0.9668, 0.01903, -0.2549, 0.9667, 0.03076, -0.2542, 0.9667, 0.03076, -0.2542, 0.9667, 0.03076, -0.2542, 0.9667, 0.03076, -0.2542, 0.9664, 0.04891, -0.2522, 0.9664, 0.04891, -0.2522, 0.9664, 0.04891, -0.2522, 0.9664, 0.04891, -0.2522, 0.0, 0.0, 1.0, 0.0, 0.0, 1.0, 0.0, 0.0, 1.0, 0.0, 0.0, 1.0, 0.0, 0.0, 1.0, 0.0, 0.0, 1.0, 0.0, 0.0, 1.0, 0.0, 0.0, 1.0, 0.0, -0.07444, 0.9972, 0.0, -0.07444, 0.9972, 0.0, -0.07444, 0.9972, 0.0, -0.07444, 0.9972, 0.0, -0.1205, 0.9927, 0.0, -0.1205, 0.9927, 0.0, -0.1205, 0.9927, 0.0, -0.1205, 0.9927, 0.0, -0.1906, 0.9817, 0.0, -0.1906, 0.9817, 0.0, -0.1906, 0.9817, 0.0, -0.1906, 0.9817, -0.9666, -0.05443, 0.2503, -0.9666, -0.05443, 0.2503, -0.9666, -0.05443, 0.2503, -0.9666, -0.05443, 0.2503, -0.9664, -0.04881, 0.2522, -0.9664, -0.04881, 0.2522, -0.9664, -0.04881, 0.2522, -0.9664, -0.04881, 0.2522, -0.9667, -0.03056, 0.2542, -0.9667, -0.03056, 0.2542, -0.9667, -0.03056, 0.2542, -0.9667, -0.03056, 0.2542, -0.9668, -0.01903, 0.2549, -0.9668, -0.01903, 0.2549, -0.9668, -0.01903, 0.2549, -0.9668, -0.01903, 0.2549, -0.967, 0.0, 0.2549, -0.967, 0.0, 0.2549, -0.967, 0.0, 0.2549, -0.967, 0.0, 0.2549, 0.967, 0.0, 0.2549, 0.967, 0.0, 0.2549, 0.967, 0.0, 0.2549, 0.967, 0.0, 0.2549, 0.967, 0.0, 0.2549, 0.967, 0.0, 0.2549, 0.967, 0.0, 0.2549, 0.967, 0.0, 0.2549, 0.9668, -0.01903, 0.2549, 0.9668, -0.01903, 0.2549, 0.9668, -0.01903, 0.2549, 0.9668, -0.01903, 0.2549, 0.9667, -0.03056, 0.2542, 0.9667, -0.03056, 0.2542, 0.9667, -0.03056, 0.2542, 0.9667, -0.03056, 0.2542, 0.9664, -0.04881, 0.2522, 0.9664, -0.04881, 0.2522, 0.9664, -0.04881, 0.2522, 0.9664, -0.04881, 0.2522, -1.0, 0.0, 0.0, -1.0, 0.0, 0.0, -1.0, 0.0, 0.0, -1.0, 0.0, 0.0, 0.0, 1.0, 0.0, 0.0, 1.0, 0.0, 0.0, 1.0, 0.0, 0.0, 1.0, 0.0, 1.0, 0.0, 0.0, 1.0, 0.0, 0.0, 1.0, 0.0, 0.0, 1.0, 0.0, 0.0, 0.0, -1.0, 0.0, 0.0, -1.0, 0.0, 0.0, -1.0, 0.0, 0.0, -1.0, 0.0, 0.0, 0.0, 1.0, 0.0, 0.0, 1.0, 0.0, 0.0, 1.0, 0.0, 0.0, 1.0, -0.7471, 0.0, 0.6647, -0.7471, 0.0, 0.6647, -0.7471, 0.0, 0.6647, -0.7471, 0.0, 0.6647, 0.7471, 0.0, 0.6647, 0.7471, 0.0, 0.6647, 0.7471, 0.0, 0.6647, 0.7471, 0.0, 0.6647, 0.7471, 0.0, 0.6647, 0.7471, 0.0, 0.6647, 0.7471, 0.0, 0.6647, 0.7471, 0.0, 0.6647, -0.7471, 0.0, 0.6647, -0.7471, 0.0, 0.6647, -0.7471, 0.0, 0.6647, -0.7471, 0.0, 0.6647, -0.7471, 0.0, 0.6647, -0.7471, 0.0, 0.6647, -0.7471, 0.0, 0.6647, -0.7471, 0.0, 0.6647, 0.7471, 0.0, 0.6647, 0.7471, 0.0, 0.6647, 0.7471, 0.0, 0.6647, 0.7471, 0.0, 0.6647, 0.7471, 0.0, 0.6647, 0.7471, 0.0, 0.6647, 0.7471, 0.0, 0.6647, 0.7471, 0.0, 0.6647, -0.7471, 0.0, 0.6647, -0.7471, 0.0, 0.6647, -0.7471, 0.0, 0.6647, -0.7471, 0.0, 0.6647, -1.0, 0.0, 0.0, -1.0, 0.0, 0.0, -1.0, 0.0, 0.0, -1.0, 0.0, 0.0, 0.0, 1.0, 0.0, 0.0, 1.0, 0.0, 0.0, 1.0, 0.0, 0.0, 1.0, 0.0, 1.0, 0.0, 0.0, 1.0, 0.0, 0.0, 1.0, 0.0, 0.0, 1.0, 0.0, 0.0, 0.0, -1.0, 0.0, 0.0, -1.0, 0.0, 0.0, -1.0, 0.0, 0.0, -1.0, 0.0, 0.0, 0.0, 1.0, 0.0, 0.0, 1.0, 0.0, 0.0, 1.0, 0.0, 0.0, 1.0, -0.7471, 0.0, 0.6648, -0.7471, 0.0, 0.6648, -0.7471, 0.0, 0.6648, -0.7471, 0.0, 0.6648, 0.7471, 0.0, 0.6648, 0.7471, 0.0, 0.6648, 0.7471, 0.0, 0.6648, 0.7471, 0.0, 0.6648, 0.7471, 0.0, 0.6648, 0.7471, 0.0, 0.6648, 0.7471, 0.0, 0.6648, 0.7471, 0.0, 0.6648, -0.7471, 0.0, 0.6647, -0.7471, 0.0, 0.6647, -0.7471, 0.0, 0.6647, -0.7471, 0.0, 0.6647, -0.7471, 0.0, 0.6647, -0.7471, 0.0, 0.6647, -0.7471, 0.0, 0.6647, -0.7471, 0.0, 0.6647, 0.7471, 0.0, 0.6648, 0.7471, 0.0, 0.6648, 0.7471, 0.0, 0.6648, 0.7471, 0.0, 0.6648, 0.7471, 0.0, 0.6648, 0.7471, 0.0, 0.6648, 0.7471, 0.0, 0.6648, 0.7471, 0.0, 0.6648, -0.7471, 0.0, 0.6648, -0.7471, 0.0, 0.6648, -0.7471, 0.0, 0.6648, -0.7471, 0.0, 0.6648, -1.0, 0.0, 0.0, -1.0, 0.0, 0.0, -1.0, 0.0, 0.0, -1.0, 0.0, 0.0, 0.0, 0.9977, 0.06795, 0.0, 0.9977, 0.06795, 0.0, 0.9977, 0.06795, 0.0, 0.9977, 0.06795, 1.0, 0.0, 0.0, 1.0, 0.0, 0.0, 1.0, 0.0, 0.0, 1.0, 0.0, 0.0, 0.0, -0.9977, -0.06795, 0.0, -0.9977, -0.06795, 0.0, -0.9977, -0.06795, 0.0, -0.9977, -0.06795, 0.0, -0.06795, 0.9977, 0.0, -0.06795, 0.9977, 0.0, -0.06795, 0.9977, 0.0, -0.06795, 0.9977, -0.7471, -0.04517, 0.6632, -0.7471, -0.04517, 0.6632, -0.7471, -0.04517, 0.6632, -0.7471, -0.04517, 0.6632, 0.7471, -0.04517, 0.6632, 0.7471, -0.04517, 0.6632, 0.7471, -0.04517, 0.6632, 0.7471, -0.04517, 0.6632, 0.7471, -0.04517, 0.6632, 0.7471, -0.04517, 0.6632, 0.7471, -0.04517, 0.6632, 0.7471, -0.04517, 0.6632, -0.7471, -0.04517, 0.6632, -0.7471, -0.04517, 0.6632, -0.7471, -0.04517, 0.6632, -0.7471, -0.04517, 0.6632, -0.7471, -0.04517, 0.6632, -0.7471, -0.04517, 0.6632, -0.7471, -0.04517, 0.6632, -0.7471, -0.04517, 0.6632, 0.7471, -0.04517, 0.6632, 0.7471, -0.04517, 0.6632, 0.7471, -0.04517, 0.6632, 0.7471, -0.04517, 0.6632, 0.7471, -0.04517, 0.6632, 0.7471, -0.04517, 0.6632, 0.7471, -0.04517, 0.6632, 0.7471, -0.04517, 0.6632, -0.7471, -0.04517, 0.6632, -0.7471, -0.04517, 0.6632, -0.7471, -0.04517, 0.6632, -0.7471, -0.04517, 0.6632, -1.0, 0.0, 0.0, -1.0, 0.0, 0.0, -1.0, 0.0, 0.0, -1.0, 0.0, 0.0, 0.0, 0.9845, 0.1754, 0.0, 0.9845, 0.1754, 0.0, 0.9845, 0.1754, 0.0, 0.9845, 0.1754, 1.0, 0.0, 0.0, 1.0, 0.0, 0.0, 1.0, 0.0, 0.0, 1.0, 0.0, 0.0, 0.0, -0.9845, -0.1754, 0.0, -0.9845, -0.1754, 0.0, -0.9845, -0.1754, 0.0, -0.9845, -0.1754, 0.0, -0.1754, 0.9845, 0.0, -0.1754, 0.9845, 0.0, -0.1754, 0.9845, 0.0, -0.1754, 0.9845, -0.7471, -0.1166, 0.6544, -0.7471, -0.1166, 0.6544, -0.7471, -0.1166, 0.6544, -0.7471, -0.1166, 0.6544, 0.7471, -0.1166, 0.6544, 0.7471, -0.1166, 0.6544, 0.7471, -0.1166, 0.6544, 0.7471, -0.1166, 0.6544, 0.7471, -0.1166, 0.6544, 0.7471, -0.1166, 0.6544, 0.7471, -0.1166, 0.6544, 0.7471, -0.1166, 0.6544, -0.7471, -0.1166, 0.6544, -0.7471, -0.1166, 0.6544, -0.7471, -0.1166, 0.6544, -0.7471, -0.1166, 0.6544, -0.7471, -0.1166, 0.6544, -0.7471, -0.1166, 0.6544, -0.7471, -0.1166, 0.6544, -0.7471, -0.1166, 0.6544, 0.7471, -0.1166, 0.6544, 0.7471, -0.1166, 0.6544, 0.7471, -0.1166, 0.6544, 0.7471, -0.1166, 0.6544, 0.7471, -0.1166, 0.6544, 0.7471, -0.1166, 0.6544, 0.7471, -0.1166, 0.6544, 0.7471, -0.1166, 0.6544, -0.7471, -0.1166, 0.6544, -0.7471, -0.1166, 0.6544, -0.7471, -0.1166, 0.6544, -0.7471, -0.1166, 0.6544, -1.0, 0.0, 0.0, -1.0, 0.0, 0.0, -1.0, 0.0, 0.0, -1.0, 0.0, 0.0, 0.0, 0.9748, 0.2231, 0.0, 0.9748, 0.2231, 0.0, 0.9748, 0.2231, 0.0, 0.9748, 0.2231, 1.0, 0.0, 0.0, 1.0, 0.0, 0.0, 1.0, 0.0, 0.0, 1.0, 0.0, 0.0, 0.0, -0.9748, -0.2231, 0.0, -0.9748, -0.2231, 0.0, -0.9748, -0.2231, 0.0, -0.9748, -0.2231, 0.0, -0.2231, 0.9748, 0.0, -0.2231, 0.9748, 0.0, -0.2231, 0.9748, 0.0, -0.2231, 0.9748, -0.7471, -0.1483, 0.648, -0.7471, -0.1483, 0.648, -0.7471, -0.1483, 0.648, -0.7471, -0.1483, 0.648, 0.7471, -0.1483, 0.648, 0.7471, -0.1483, 0.648, 0.7471, -0.1483, 0.648, 0.7471, -0.1483, 0.648, 0.7471, -0.1483, 0.648, 0.7471, -0.1483, 0.648, 0.7471, -0.1483, 0.648, 0.7471, -0.1483, 0.648, -0.7471, -0.1483, 0.648, -0.7471, -0.1483, 0.648, -0.7471, -0.1483, 0.648, -0.7471, -0.1483, 0.648, -0.7471, -0.1483, 0.648, -0.7471, -0.1483, 0.648, -0.7471, -0.1483, 0.648, -0.7471, -0.1483, 0.648, 0.7471, -0.1483, 0.648, 0.7471, -0.1483, 0.648, 0.7471, -0.1483, 0.648, 0.7471, -0.1483, 0.648, 0.7471, -0.1483, 0.648, 0.7471, -0.1483, 0.648, 0.7471, -0.1483, 0.648, 0.7471, -0.1483, 0.648, -0.7471, -0.1483, 0.648, -0.7471, -0.1483, 0.648, -0.7471, -0.1483, 0.648, -0.7471, -0.1483, 0.648, -0.3459, -0.2008, 0.9165, -0.3459, -0.2008, 0.9165, -0.3459, -0.2008, 0.9165, -0.3459, -0.2008, 0.9165, 0.0, 0.9825, 0.1861, 0.0, 0.9825, 0.1861, 0.0, 0.9825, 0.1861, 0.0, 0.9825, 0.1861, 0.3475, 0.0, 0.9377, 0.3475, 0.0, 0.9377, 0.3475, 0.0, 0.9377, 0.3475, 0.0, 0.9377, 0.0, -1.0, 0.0, 0.0, -1.0, 0.0, 0.0, -1.0, 0.0, 0.0, -1.0, 0.0, 0.0, 0.0, 1.0, 0.0, 0.0, 1.0, 0.0, 0.0, 1.0, 0.0, 0.0, 1.0, 0.0, -1.0, 0.0, 0.0, -1.0, 0.0, 0.0, -1.0, 0.0, 0.0, -1.0, 0.0, 1.0, 0.0, 0.0, 1.0, 0.0, 0.0, 1.0, 0.0, 0.0, 1.0, 0.0, 0.0, 0.0, 0.9825, 0.1861, 0.0, 0.9825, 0.1861, 0.0, 0.9825, 0.1861, 0.0, 0.9825, 0.1861, -1.0, -1.245e-07, 0.0, -1.0, -1.245e-07, 0.0, -1.0, -1.245e-07, 0.0, -1.0, -1.245e-07, 0.0, -1.0, 0.0, 0.0, -1.0, 0.0, 0.0, -1.0, 0.0, 0.0, -1.0, 0.0, 0.0, -1.0, 0.0, 0.0, -1.0, 0.0, 0.0, -1.0, 0.0, 0.0, -1.0, 0.0, 0.0, -1.0, 0.0, 0.0, -1.0, 0.0, 0.0, -1.0, 0.0, 0.0, -1.0, 0.0, 0.0, -1.0, 0.0, 0.0, -1.0, 0.0, 0.0, -1.0, 0.0, 0.0, -1.0, 0.0, 0.0, -1.0, 0.0, 0.0, -1.0, 0.0, 0.0, -1.0, 0.0, 0.0, -1.0, 0.0, 0.0, 1.0, -1.245e-07, 0.0, 1.0, -1.245e-07, 0.0, 1.0, -1.245e-07, 0.0, 1.0, -1.245e-07, 0.0, 1.0, 0.0, 0.0, 1.0, 0.0, 0.0, 1.0, 0.0, 0.0, 1.0, 0.0, 0.0, 1.0, 0.0, 0.0, 1.0, 0.0, 0.0, 1.0, 0.0, 0.0, 1.0, 0.0, 0.0, 1.0, 0.0, 0.0, 1.0, 0.0, 0.0, 1.0, 0.0, 0.0, 1.0, 0.0, 0.0, 1.0, 0.0, 0.0, 1.0, 0.0, 0.0, 1.0, 0.0, 0.0, 1.0, 0.0, 0.0, 7.541e-09, -0.215, 0.9766, 7.541e-09, -0.215, 0.9766, 7.541e-09, -0.215, 0.9766, 7.541e-09, -0.215, 0.9766, -1.069e-08, -0.1889, 0.982, -1.069e-08, -0.1889, 0.982, -1.069e-08, -0.1889, 0.982, -1.069e-08, -0.1889, 0.982, 0.0, -0.1144, 0.9934, 0.0, -0.1144, 0.9934, 0.0, -0.1144, 0.9934, 0.0, -0.1144, 0.9934, -9.641e-10, -0.07314, 0.9973, -9.641e-10, -0.07314, 0.9973, -9.641e-10, -0.07314, 0.9973, -9.641e-10, -0.07314, 0.9973, 3.017e-10, 0.0, 1.0, 3.017e-10, 0.0, 1.0, 3.017e-10, 0.0, 1.0, 3.017e-10, 0.0, 1.0, 0.3459, -0.2008, 0.9165, 0.3459, -0.2008, 0.9165, 0.3459, -0.2008, 0.9165, 0.3459, -0.2008, 0.9165, 0.3451, -0.1771, 0.9217, 0.3451, -0.1771, 0.9217, 0.3451, -0.1771, 0.9217, 0.3451, -0.1771, 0.9217, 0.3462, -0.1069, 0.932, 0.3462, -0.1069, 0.932, 0.3462, -0.1069, 0.932, 0.3462, -0.1069, 0.932, 0.3467, -0.0686, 0.9355, 0.3467, -0.0686, 0.9355, 0.3467, -0.0686, 0.9355, 0.3467, -0.0686, 0.9355, 0.3475, 0.0, 0.9377, 0.3475, 0.0, 0.9377, 0.3475, 0.0, 0.9377, 0.3475, 0.0, 0.9377, -0.3475, 0.0, 0.9377, -0.3475, 0.0, 0.9377, -0.3475, 0.0, 0.9377, -0.3475, 0.0, 0.9377, -0.3475, 0.0, 0.9377, -0.3475, 0.0, 0.9377, -0.3475, 0.0, 0.9377, -0.3475, 0.0, 0.9377, -0.3467, -0.0686, 0.9355, -0.3467, -0.0686, 0.9355, -0.3467, -0.0686, 0.9355, -0.3467, -0.0686, 0.9355, -0.3462, -0.1069, 0.932, -0.3462, -0.1069, 0.932, -0.3462, -0.1069, 0.932, -0.3462, -0.1069, 0.932, -0.3451, -0.1771, 0.9217, -0.3451, -0.1771, 0.9217, -0.3451, -0.1771, 0.9217, -0.3451, -0.1771, 0.9217])] * 3)])

# ---- objects
ob_track_inline_bottom = bpy.data.objects.new('track_inline_bottom', me_cube_014)

# ---- transforms, parenting, visibility, modifiers, constraints
ob_track_inline_bottom.location = (0.0, 0.0, 0.0)
ob_track_inline_bottom.rotation_mode = 'QUATERNION'
ob_track_inline_bottom.rotation_quaternion = (1.0, 0.0, 0.0, 0.0)

# ---- collection membership
scene.collection.objects.link(ob_track_inline_bottom)

# ---- scene / render settings (as saved in the file)
scene.frame_start = 1; scene.frame_end = 250; scene.frame_set(1)
scene.render.engine = 'BLENDER_EEVEE_NEXT'
bpy.context.view_layer.update()

# ---- added for rendering (the .blend has no active camera): camera
cam_auto = bpy.data.cameras.new('AutoCamera')
cam_auto.lens = 50.0
cam_auto.sensor_width = 36.0
cam_auto.clip_end = 1000.0
ob_auto_camera = bpy.data.objects.new('AutoCamera', cam_auto)
scene.collection.objects.link(ob_auto_camera)
ob_auto_camera.location = (6.31884, -7.38495, 4.38346)
ob_auto_camera.rotation_euler = (1.09748, -7.21219e-08, 0.694738)
scene.camera = ob_auto_camera
bpy.context.view_layer.update()
